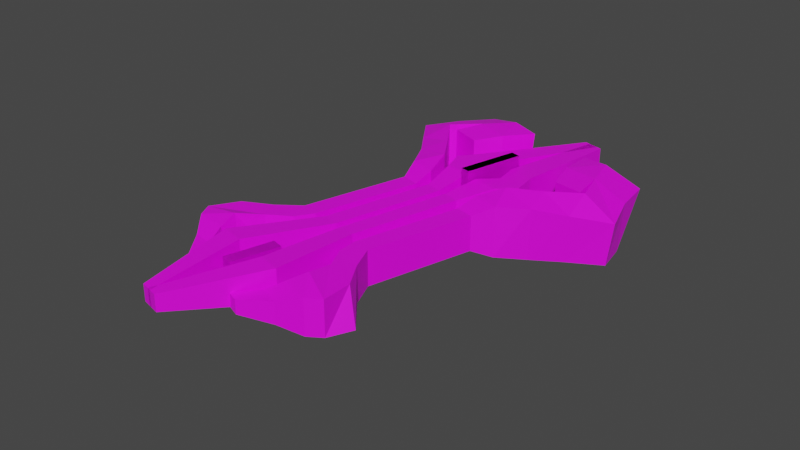 # Source: Reliquia.blend  (saved by Blender 3.4.6; exported with 4.5.12 LTS)
import bpy
from mathutils import Matrix  # noqa: F401  (used for matrix-valued properties, if any)

bpy.ops.wm.read_factory_settings(use_empty=True)
scene = bpy.context.scene
scene.name = 'Scene'

# ---- collections
col_collection = bpy.data.collections.new('Collection'); scene.collection.children.link(col_collection)

# ---- images (referenced by path relative to the original .blend; pixels are not part of the script)
import os
ASSET_DIR = os.environ.get("B2B_ASSET_DIR", "")  # directory of the original .blend (textures are referenced by path, not embedded)
HERE = os.path.dirname(os.path.abspath(__file__))  # packed textures are extracted next to this script under _unpacked/

def load_image(name, relpath, width, height, colorspace="sRGB"):
    """Load a texture the original file referenced (path relative to the .blend, or extracted next to this script)."""
    p = next((c for c in (os.path.join(HERE, relpath), os.path.join(ASSET_DIR, relpath)) if relpath and os.path.exists(c)), "")
    if p:
        img = bpy.data.images.load(p, check_existing=True)
        img.name = name
    else:  # same state as the original file: an image datablock whose file is absent (Cycles renders it pink)
        img = bpy.data.images.new(name, width, height)
        img.source = "FILE"
        img.filepath = "//" + (relpath or name)
    img.colorspace_settings.name = colorspace
    return img
img_reliquia_main_png = load_image('Reliquia_main.png', 'Reliquia_main.png', 1024, 1024, 'sRGB')

# ---- materials (node trees are filled in below, after node groups)
mat_material_002 = bpy.data.materials.new('Material.002')
mat_material_002.use_transparent_shadow = False

# ---- material node trees
mat_material_002.use_nodes = True; mat_material_002.node_tree.nodes.clear()
_N = mat_material_002.node_tree.nodes; _L = mat_material_002.node_tree.links
n0 = _N.new('ShaderNodeBsdfPrincipled'); n0.name = 'Principled BSDF'; n0.location = (10, 300)
n0.distribution = 'GGX'
n0.subsurface_method = 'RANDOM_WALK_SKIN'
n0.inputs[3].default_value = 1.45
n0.inputs[27].default_value = (0.0, 0.0, 0.0, 1.0)
n0.inputs[28].default_value = 1.0
n1 = _N.new('ShaderNodeOutputMaterial'); n1.name = 'Material Output'; n1.location = (300, 300)
n2 = _N.new('ShaderNodeTexImage'); n2.name = 'Image Texture'; n2.location = (-280, 280)
n2.image = img_reliquia_main_png
_L.new(n0.outputs[0], n1.inputs[0])
_L.new(n2.outputs[0], n0.inputs[0])
n1.is_active_output = True

# ---- world
world_world = bpy.data.worlds.new('World'); scene.world = world_world
world_world.use_nodes = True; world_world.node_tree.nodes.clear()
_N = world_world.node_tree.nodes; _L = world_world.node_tree.links
n0 = _N.new('ShaderNodeOutputWorld'); n0.name = 'World Output'; n0.location = (300, 300)
n1 = _N.new('ShaderNodeBackground'); n1.name = 'Background'; n1.location = (10, 300)
n1.inputs[0].default_value = (0.05088, 0.05088, 0.05088, 1.0)
_L.new(n1.outputs[0], n0.inputs[0])
n0.is_active_output = True
world_world.color = (0.05088, 0.05088, 0.05088)
world_world.use_sun_shadow = False
world_world.sun_shadow_jitter_overblur = 0.0

# ---- meshes
me_cube_002 = bpy.data.meshes.new('Cube.002')
me_cube_002.from_pydata([(-0.3821, -0.6173, -0.2148), (-0.3821, -0.6173, 0.2148), (-0.3821, 0.6173, -0.2148), (-0.3821, 0.6173, 0.2148), (0.3821, -0.6173, -0.2148), (0.3821, -0.6173, 0.2148), (0.3821, 0.6173, -0.2148), (0.3821, 0.6173, 0.2148), (-0.2708, 1.291, -0.3408), (-0.2708, 1.291, 0.3408), (0.9418, 1.291, -0.3408), (0.9418, 1.291, 0.3408), (0.2779, 1.665, -0.3408), (0.2779, 1.665, 0.3408), (1.49, 1.665, -0.3408), (1.49, 1.665, 0.3408), (-0.1536, 2.1, -0.3422), (-0.1536, 2.1, 0.3394), (1.059, 2.1, -0.3422), (1.059, 2.1, 0.3394), (-0.8115, 4.387, -0.2014), (-0.8115, 4.387, 0.1909), (-0.1135, 4.387, -0.2014), (-0.1135, 4.387, 0.1909), (-0.3821, -1.587, -0.2148), (-0.3821, -1.587, 0.2148), (0.3821, -1.587, -0.2148), (0.3821, -1.587, 0.2148), (0.2715, -3.283, -0.3083), (0.2715, -3.283, 0.3083), (1.369, -3.283, -0.3083), (1.369, -3.283, 0.3083), (-0.6632, -5.056, -0.1538), (-0.6632, -5.056, 0.1538), (-0.1161, -5.056, -0.1538), (-0.1161, -5.056, 0.1538)], [], [(0, 1, 3, 2), (3, 7, 11, 9), (6, 7, 5, 4), (4, 5, 27, 26), (2, 6, 4, 0), (7, 3, 1, 5), (9, 11, 15, 13), (2, 3, 9, 8), (7, 6, 10, 11), (6, 2, 8, 10), (12, 13, 17, 16), (8, 9, 13, 12), (11, 10, 14, 15), (10, 8, 12, 14), (19, 18, 22, 23), (15, 14, 18, 19), (14, 12, 16, 18), (13, 15, 19, 17), (20, 21, 23, 22), (18, 16, 20, 22), (17, 19, 23, 21), (16, 17, 21, 20), (27, 25, 29, 31), (1, 0, 24, 25), (0, 4, 26, 24), (5, 1, 25, 27), (30, 31, 35, 34), (26, 27, 31, 30), (24, 26, 30, 28), (25, 24, 28, 29), (34, 35, 33, 32), (28, 30, 34, 32), (29, 28, 32, 33), (31, 29, 33, 35)])
_uv = me_cube_002.uv_layers.new(name='UVMap')
_uv.uv.foreach_set('vector', [0.4157, 0.5708, 0.4157, 0.5708, 0.4535, 0.6, 0.4535, 0.6, 0.4535, 0.6, 0.4772, 0.5939, 0.5071, 0.6382, 0.4695, 0.6479, 0.4772, 0.5939, 0.4772, 0.5939, 0.4394, 0.5647, 0.4394, 0.5647, 0.4394, 0.5647, 0.4394, 0.5647, 0.3526, 0.3398, 0.3526, 0.3398, 0.4535, 0.6, 0.4772, 0.5939, 0.4394, 0.5647, 0.4157, 0.5708, 0.4772, 0.5939, 0.4535, 0.6, 0.4157, 0.5708, 0.4394, 0.5647, 0.4695, 0.6479, 0.5071, 0.6382, 0.5501, 0.661, 0.5125, 0.6707, 0.4535, 0.6, 0.4535, 0.6, 0.4695, 0.6479, 0.4695, 0.6479, 0.4772, 0.5939, 0.4772, 0.5939, 0.5071, 0.6382, 0.5071, 0.6382, 0.4772, 0.5939, 0.4535, 0.6, 0.4695, 0.6479, 0.5071, 0.6382, 0.5125, 0.6707, 0.5125, 0.6707, 0.5012, 0.7466, 0.5012, 0.7466, 0.4695, 0.6479, 0.4695, 0.6479, 0.5125, 0.6707, 0.5125, 0.6707, 0.5071, 0.6382, 0.5071, 0.6382, 0.5501, 0.661, 0.5501, 0.661, 0.5071, 0.6382, 0.4695, 0.6479, 0.5125, 0.6707, 0.5501, 0.661, 0.5413, 0.7363, 0.5413, 0.7363, 0.5879, 0.908, 0.5879, 0.908, 0.5501, 0.661, 0.5501, 0.661, 0.5413, 0.7363, 0.5413, 0.7363, 0.5501, 0.661, 0.5125, 0.6707, 0.5012, 0.7466, 0.5413, 0.7363, 0.5125, 0.6707, 0.5501, 0.661, 0.5413, 0.7363, 0.5012, 0.7466, 0.5662, 0.9136, 0.5662, 0.9136, 0.5879, 0.908, 0.5879, 0.908, 0.5413, 0.7363, 0.5012, 0.7466, 0.5662, 0.9136, 0.5879, 0.908, 0.5012, 0.7466, 0.5413, 0.7363, 0.5879, 0.908, 0.5662, 0.9136, 0.5012, 0.7466, 0.5012, 0.7466, 0.5662, 0.9136, 0.5662, 0.9136, 0.3526, 0.3398, 0.3289, 0.3459, 0.3357, 0.2429, 0.3619, 0.2362, 0.4157, 0.5708, 0.4157, 0.5708, 0.3289, 0.3459, 0.3289, 0.3459, 0.4157, 0.5708, 0.4394, 0.5647, 0.3526, 0.3398, 0.3289, 0.3459, 0.4394, 0.5647, 0.4157, 0.5708, 0.3289, 0.3459, 0.3526, 0.3398, 0.3619, 0.2362, 0.3619, 0.2362, 0.2679, 0.1128, 0.2679, 0.1128, 0.3526, 0.3398, 0.3526, 0.3398, 0.3619, 0.2362, 0.3619, 0.2362, 0.3289, 0.3459, 0.3526, 0.3398, 0.3619, 0.2362, 0.3357, 0.2429, 0.3289, 0.3459, 0.3289, 0.3459, 0.3357, 0.2429, 0.3357, 0.2429, 0.2679, 0.1128, 0.2679, 0.1128, 0.2509, 0.1172, 0.2509, 0.1172, 0.3357, 0.2429, 0.3619, 0.2362, 0.2679, 0.1128, 0.2509, 0.1172, 0.3357, 0.2429, 0.3357, 0.2429, 0.2509, 0.1172, 0.2509, 0.1172, 0.3619, 0.2362, 0.3357, 0.2429, 0.2509, 0.1172, 0.2679, 0.1128])
me_cube_002.materials.append(mat_material_002)
me_cube_002.update()
me_cube_004 = bpy.data.meshes.new('Cube.004')
me_cube_004.from_pydata([(-0.3821, -0.6173, -0.2148), (-0.3821, -0.6173, 0.2148), (-0.3821, 0.6173, -0.2148), (-0.3821, 0.6173, 0.2148), (0.3821, -0.6173, -0.2148), (0.3821, -0.6173, 0.2148), (0.3821, 0.6173, -0.2148), (0.3821, 0.6173, 0.2148)], [], [(0, 1, 3, 2), (2, 3, 7, 6), (6, 7, 5, 4), (4, 5, 1, 0), (2, 6, 4, 0), (7, 3, 1, 5)])
_uv = me_cube_004.uv_layers.new(name='UVMap')
_uv.uv.foreach_set('vector', [0.4519, 0.6811, 0.4519, 0.6811, 0.4612, 0.7172, 0.4612, 0.7172, 0.4612, 0.7172, 0.4612, 0.7172, 0.4671, 0.7157, 0.4671, 0.7157, 0.4671, 0.7157, 0.4671, 0.7157, 0.4578, 0.6796, 0.4578, 0.6796, 0.4578, 0.6796, 0.4578, 0.6796, 0.4519, 0.6811, 0.4519, 0.6811, 0.4612, 0.7172, 0.4671, 0.7157, 0.4578, 0.6796, 0.4519, 0.6811, 0.4671, 0.7157, 0.4612, 0.7172, 0.4519, 0.6811, 0.4578, 0.6796])
me_cube_004.materials.append(mat_material_002)
me_cube_004.update()
me_cube_005 = bpy.data.meshes.new('Cube.005')
me_cube_005.from_pydata([(-0.2668, -1.367, -0.3172), (-0.2668, -1.367, 0.3172), (-0.2668, 1.367, -0.3172), (-0.2668, 1.367, 0.3172), (0.2668, -1.367, -0.3172), (0.2668, -1.367, 0.3172), (0.2668, 1.367, -0.3172), (0.2668, 1.367, 0.3172), (0.0, 1.367, -0.3172), (0.0, 1.367, 0.3172), (0.0, -1.367, -0.3172), (0.0, -1.367, 0.3172)], [], [(0, 1, 3, 2), (8, 9, 7, 6), (6, 7, 5, 4), (10, 11, 1, 0), (8, 6, 4, 10), (9, 3, 1, 11), (7, 9, 11, 5), (2, 8, 10, 0), (4, 5, 11, 10), (2, 3, 9, 8)])
_uv = me_cube_005.uv_layers.new(name='UVMap')
_uv.uv.foreach_set('vector', [0.2948, 0.2582, 0.2948, 0.2582, 0.2821, 0.2311, 0.2821, 0.2311, 0.2855, 0.2298, 0.2855, 0.2298, 0.2889, 0.2286, 0.2889, 0.2286, 0.2889, 0.2286, 0.2889, 0.2286, 0.3015, 0.2557, 0.3015, 0.2557, 0.2981, 0.2569, 0.2981, 0.2569, 0.2948, 0.2582, 0.2948, 0.2582, 0.2855, 0.2298, 0.2889, 0.2286, 0.3015, 0.2557, 0.2981, 0.2569, 0.2855, 0.2298, 0.2821, 0.2311, 0.2948, 0.2582, 0.2981, 0.2569, 0.2889, 0.2286, 0.2855, 0.2298, 0.2981, 0.2569, 0.3015, 0.2557, 0.2821, 0.2311, 0.2855, 0.2298, 0.2981, 0.2569, 0.2948, 0.2582, 0.3015, 0.2557, 0.3015, 0.2557, 0.2981, 0.2569, 0.2981, 0.2569, 0.2821, 0.2311, 0.2821, 0.2311, 0.2855, 0.2298, 0.2855, 0.2298])
me_cube_005.materials.append(mat_material_002)
me_cube_005.update()
me_cube_007 = bpy.data.meshes.new('Cube.007')
me_cube_007.from_pydata([(-0.1774, -1.029, -0.5483), (-0.1774, -1.029, 0.5483), (-0.1774, 1.029, -0.5483), (-0.1774, 1.029, 0.5483), (0.1774, -1.029, -0.5483), (0.1774, -1.029, 0.5483), (0.1774, 1.029, -0.5483), (0.1774, 1.029, 0.5483), (-0.3727, 1.38, -0.7943), (-0.3727, 1.38, 0.7943), (0.1412, 1.38, -0.7943), (0.1412, 1.38, 0.7943), (-0.717, 1.845, -0.8585), (-0.7662, 1.821, 0.7788), (-0.08919, 1.849, -0.9962), (-0.08919, 1.849, 0.9962), (-1.192, 2.239, -0.7823), (-1.259, 2.22, 0.706), (-0.5676, 2.276, -0.9962), (-0.5676, 2.276, 0.9962), (-1.74, 2.663, -0.7052), (-1.833, 2.697, 0.6342), (-1.085, 2.718, -1.067), (-1.085, 2.718, 1.067), (-1.415, 3.254, -0.8053), (-1.484, 3.267, 0.7576), (-0.7568, 3.26, -1.067), (-0.7568, 3.26, 1.067), (-1.071, 3.727, -0.7015), (-1.197, 3.919, 0.7361), (-0.4472, 3.828, -1.067), (-0.4472, 3.828, 1.067), (-1.412, 3.253, -0.7791), (-0.7568, 3.26, -1.067), (-0.7568, 3.26, 1.067), (-1.104, 3.697, -0.68), (-0.4472, 3.828, -1.067), (-0.4472, 3.828, 1.067), (-0.1017, 3.217, -1.098), (-0.1017, 3.217, 1.035), (0.06566, 3.736, -0.7588), (0.09638, 3.832, 0.9734), (-0.9232, 2.77, -0.9016), (-0.9232, 2.77, 0.9636), (-0.3504, 2.732, -0.9293), (-0.3504, 2.732, 0.936), (-0.5055, -1.446, -0.5483), (-0.5055, -1.446, 0.5483), (0.06622, -1.386, -0.5483), (0.06622, -1.386, 0.5483), (-1.16, -1.903, -0.5357), (-0.9203, -1.837, 0.5609), (-0.2526, -1.75, -0.5357), (-0.2526, -1.75, 0.5609), (-1.079, -2.385, -0.5357), (-1.079, -2.385, 0.5609), (-0.2842, -2.263, 0.1021), (-0.4045, -2.226, 0.7279), (-0.8782, -2.61, -0.5357), (-0.8782, -2.61, 0.5609), (-0.2817, -2.543, -0.5357), (-0.2817, -2.543, 0.5609), (-0.4941, -2.887, -0.3564), (-0.4941, -2.887, 0.3207), (-0.1257, -2.845, -0.3564), (-0.1257, -2.845, 0.3207), (-0.01752, -3.284, -0.2224), (-0.01752, -3.284, 0.2107), (0.218, -3.258, -0.2224), (0.218, -3.258, 0.2107)], [], [(0, 1, 3, 2), (2, 3, 9, 8), (6, 7, 5, 4), (5, 1, 47, 49), (2, 6, 4, 0), (7, 3, 1, 5), (9, 11, 15, 13), (7, 6, 10, 11), (6, 2, 8, 10), (3, 7, 11, 9), (15, 14, 18, 19), (8, 9, 13, 12), (11, 10, 14, 15), (10, 8, 12, 14), (17, 19, 23, 21), (14, 12, 16, 18), (13, 15, 19, 17), (12, 13, 17, 16), (20, 21, 25, 24), (16, 17, 21, 20), (19, 18, 22, 23), (18, 16, 20, 22), (30, 31, 37, 36), (23, 22, 26, 27), (22, 20, 24, 26), (21, 23, 27, 25), (28, 29, 31, 30), (31, 27, 34, 37), (25, 27, 31, 29), (24, 25, 29, 28), (33, 36, 40, 38), (33, 32, 35, 36), (28, 30, 36, 35), (24, 28, 35, 32), (27, 26, 33, 34), (26, 24, 32, 33), (39, 38, 40, 41), (37, 34, 39, 41), (36, 37, 41, 40), (33, 38, 44, 42), (43, 42, 44, 45), (39, 34, 43, 45), (34, 33, 42, 43), (38, 39, 45, 44), (46, 48, 52, 50), (4, 5, 49, 48), (1, 0, 46, 47), (0, 4, 48, 46), (53, 51, 55, 57), (47, 46, 50, 51), (49, 47, 51, 53), (48, 49, 53, 52), (54, 56, 60, 58), (52, 53, 57, 56), (50, 52, 56, 54), (51, 50, 54, 55), (59, 58, 62, 63), (55, 54, 58, 59), (57, 55, 59, 61), (56, 57, 61, 60), (65, 63, 67, 69), (61, 59, 63, 65), (60, 61, 65, 64), (58, 60, 64, 62), (68, 69, 67, 66), (64, 65, 69, 68), (62, 64, 68, 66), (63, 62, 66, 67)])
_uv = me_cube_007.uv_layers.new(name='UVMap')
_uv.uv.foreach_set('vector', [0.2392, 0.3725, 0.2392, 0.3725, 0.3148, 0.5071, 0.3148, 0.5071, 0.3148, 0.5071, 0.3148, 0.5071, 0.3123, 0.5378, 0.3123, 0.5378, 0.3401, 0.498, 0.3401, 0.498, 0.2645, 0.3633, 0.2645, 0.3633, 0.2645, 0.3633, 0.2392, 0.3725, 0.1545, 0.3455, 0.2241, 0.3293, 0.3148, 0.5071, 0.3401, 0.498, 0.2645, 0.3633, 0.2392, 0.3725, 0.3401, 0.498, 0.3148, 0.5071, 0.2392, 0.3725, 0.2645, 0.3633, 0.3123, 0.5378, 0.3489, 0.5246, 0.3417, 0.5746, 0.2926, 0.5901, 0.3401, 0.498, 0.3401, 0.498, 0.3489, 0.5246, 0.3489, 0.5246, 0.3401, 0.498, 0.3148, 0.5071, 0.3123, 0.5378, 0.3489, 0.5246, 0.3148, 0.5071, 0.3401, 0.498, 0.3489, 0.5246, 0.3123, 0.5378, 0.3417, 0.5746, 0.3417, 0.5746, 0.3215, 0.6182, 0.3215, 0.6182, 0.3123, 0.5378, 0.3123, 0.5378, 0.2926, 0.5901, 0.2969, 0.5906, 0.3489, 0.5246, 0.3489, 0.5246, 0.3417, 0.5746, 0.3417, 0.5746, 0.3489, 0.5246, 0.3123, 0.5378, 0.2969, 0.5906, 0.3417, 0.5746, 0.21, 0.6939, 0.3215, 0.6182, 0.2203, 0.7204, 0.1627, 0.7494, 0.3417, 0.5746, 0.2969, 0.5906, 0.2163, 0.6927, 0.3215, 0.6182, 0.2926, 0.5901, 0.3417, 0.5746, 0.3215, 0.6182, 0.21, 0.6939, 0.2969, 0.5906, 0.2926, 0.5901, 0.21, 0.6939, 0.2163, 0.6927, 0.1675, 0.7428, 0.1627, 0.7494, 0.225, 0.7814, 0.2293, 0.7775, 0.2163, 0.6927, 0.21, 0.6939, 0.1627, 0.7494, 0.1675, 0.7428, 0.3215, 0.6182, 0.3215, 0.6182, 0.2203, 0.7204, 0.2203, 0.7204, 0.3215, 0.6182, 0.2163, 0.6927, 0.1675, 0.7428, 0.2203, 0.7204, 0.3384, 0.7846, 0.3384, 0.7846, 0.3384, 0.7846, 0.3384, 0.7846, 0.2203, 0.7204, 0.2203, 0.7204, 0.2792, 0.751, 0.2792, 0.751, 0.2203, 0.7204, 0.1675, 0.7428, 0.2293, 0.7775, 0.2792, 0.751, 0.1627, 0.7494, 0.2203, 0.7204, 0.2792, 0.751, 0.225, 0.7814, 0.2851, 0.8019, 0.2878, 0.8227, 0.3384, 0.7846, 0.3384, 0.7846, 0.3384, 0.7846, 0.2792, 0.751, 0.2792, 0.751, 0.3384, 0.7846, 0.225, 0.7814, 0.2792, 0.751, 0.3384, 0.7846, 0.2878, 0.8227, 0.2293, 0.7775, 0.225, 0.7814, 0.2878, 0.8227, 0.2851, 0.8019, 0.2792, 0.751, 0.3384, 0.7846, 0.3711, 0.7561, 0.3258, 0.7207, 0.2792, 0.751, 0.2295, 0.7773, 0.2807, 0.8008, 0.3384, 0.7846, 0.2851, 0.8019, 0.3384, 0.7846, 0.3384, 0.7846, 0.2807, 0.8008, 0.2293, 0.7775, 0.2851, 0.8019, 0.2807, 0.8008, 0.2295, 0.7773, 0.2792, 0.751, 0.2792, 0.751, 0.2792, 0.751, 0.2792, 0.751, 0.2792, 0.751, 0.2293, 0.7775, 0.2295, 0.7773, 0.2792, 0.751, 0.3258, 0.7207, 0.3258, 0.7207, 0.3711, 0.7561, 0.3795, 0.7626, 0.3384, 0.7846, 0.2792, 0.751, 0.3258, 0.7207, 0.3795, 0.7626, 0.3384, 0.7846, 0.3384, 0.7846, 0.3795, 0.7626, 0.3711, 0.7561, 0.2792, 0.751, 0.3258, 0.7207, 0.2764, 0.6915, 0.2357, 0.718, 0.2357, 0.718, 0.2357, 0.718, 0.2764, 0.6915, 0.2764, 0.6915, 0.3258, 0.7207, 0.2792, 0.751, 0.2357, 0.718, 0.2764, 0.6915, 0.2792, 0.751, 0.2792, 0.751, 0.2357, 0.718, 0.2357, 0.718, 0.3258, 0.7207, 0.3258, 0.7207, 0.2764, 0.6915, 0.2764, 0.6915, 0.1545, 0.3455, 0.2241, 0.3293, 0.1895, 0.3118, 0.0841, 0.3299, 0.2645, 0.3633, 0.2645, 0.3633, 0.2241, 0.3293, 0.2241, 0.3293, 0.2392, 0.3725, 0.2392, 0.3725, 0.1545, 0.3455, 0.1545, 0.3455, 0.2392, 0.3725, 0.2645, 0.3633, 0.2241, 0.3293, 0.1545, 0.3455, 0.1895, 0.3118, 0.1033, 0.3286, 0.08323, 0.2917, 0.1648, 0.2563, 0.1545, 0.3455, 0.1545, 0.3455, 0.0841, 0.3299, 0.1033, 0.3286, 0.2241, 0.3293, 0.1545, 0.3455, 0.1033, 0.3286, 0.1895, 0.3118, 0.2241, 0.3293, 0.2241, 0.3293, 0.1895, 0.3118, 0.1895, 0.3118, 0.08323, 0.2917, 0.1722, 0.2505, 0.1633, 0.23, 0.09023, 0.27, 0.1895, 0.3118, 0.1895, 0.3118, 0.1648, 0.2563, 0.1722, 0.2505, 0.0841, 0.3299, 0.1895, 0.3118, 0.1722, 0.2505, 0.08323, 0.2917, 0.1033, 0.3286, 0.0841, 0.3299, 0.08323, 0.2917, 0.08323, 0.2917, 0.09023, 0.27, 0.09023, 0.27, 0.1086, 0.2399, 0.1086, 0.2399, 0.08323, 0.2917, 0.08323, 0.2917, 0.09023, 0.27, 0.09023, 0.27, 0.1648, 0.2563, 0.08323, 0.2917, 0.09023, 0.27, 0.1633, 0.23, 0.1722, 0.2505, 0.1648, 0.2563, 0.1633, 0.23, 0.1633, 0.23, 0.1646, 0.2039, 0.1086, 0.2399, 0.158, 0.169, 0.1757, 0.1649, 0.1633, 0.23, 0.09023, 0.27, 0.1086, 0.2399, 0.1646, 0.2039, 0.1633, 0.23, 0.1633, 0.23, 0.1646, 0.2039, 0.1646, 0.2039, 0.09023, 0.27, 0.1633, 0.23, 0.1646, 0.2039, 0.1086, 0.2399, 0.1757, 0.1649, 0.1757, 0.1649, 0.158, 0.169, 0.158, 0.169, 0.1646, 0.2039, 0.1646, 0.2039, 0.1757, 0.1649, 0.1757, 0.1649, 0.1086, 0.2399, 0.1646, 0.2039, 0.1757, 0.1649, 0.158, 0.169, 0.1086, 0.2399, 0.1086, 0.2399, 0.158, 0.169, 0.158, 0.169])
me_cube_007.materials.append(mat_material_002)
me_cube_007.update()

# ---- objects
ob_cube = bpy.data.objects.new('Cube', me_cube_002)
ob_cube_001 = bpy.data.objects.new('Cube.001', me_cube_004)
ob_cube_002 = bpy.data.objects.new('Cube.002', me_cube_005)
ob_cube_003 = bpy.data.objects.new('Cube.003', me_cube_007)

# ---- transforms, parenting, visibility, modifiers, constraints
ob_cube.location = (2.6, -3.283, 1.151)
ob_cube.rotation_euler = (0.0, -0.0, -0.252)
ob_cube.scale = (0.4118, 0.9633, 1.0)
_m = ob_cube.modifiers.new('Mirror', 'MIRROR')
_m.mirror_object = ob_cube_001
ob_cube_001.location = (2.788, -1.599, 1.323)
ob_cube_001.rotation_euler = (0.0, -0.0, -0.252)
ob_cube_001.scale = (0.2479, 0.9428, 1.575)
_m = ob_cube_001.modifiers.new('Mirror', 'MIRROR')
ob_cube_002.location = (1.563, -6.232, 1.108)
ob_cube_002.rotation_euler = (-3.142, -0.0, -0.2673)
ob_cube_002.scale = (0.4365, 0.3325, 0.8131)
_m = ob_cube_002.modifiers.new('Mirror', 'MIRROR')
ob_cube_003.location = (1.48, -3.57, 1.019)
ob_cube_003.rotation_euler = (0.0, -0.0, -0.2701)
ob_cube_003.scale = (1.0, 1.0, 0.5988)
_m = ob_cube_003.modifiers.new('Mirror', 'MIRROR')
_m.mirror_object = ob_cube_002

# ---- collection membership
col_collection.objects.link(ob_cube)
col_collection.objects.link(ob_cube_001)
col_collection.objects.link(ob_cube_002)
col_collection.objects.link(ob_cube_003)

# ---- scene / render settings (as saved in the file)
scene.frame_start = 1; scene.frame_end = 250; scene.frame_set(1)
scene.render.engine = 'BLENDER_EEVEE_NEXT'
scene.cycles.sampling_pattern = 'TABULATED_SOBOL'
scene.cycles.use_light_tree = False
scene.view_settings.view_transform = 'Filmic'
bpy.context.view_layer.update()

# ---- added for rendering (the .blend has no active camera and no usable light): camera, sun
cam_auto = bpy.data.cameras.new('AutoCamera')
cam_auto.lens = 50.0
cam_auto.sensor_width = 36.0
cam_auto.clip_end = 1000.0
ob_auto_camera = bpy.data.objects.new('AutoCamera', cam_auto)
scene.collection.objects.link(ob_auto_camera)
ob_auto_camera.location = (13.0753, -16.4496, 9.62063)
ob_auto_camera.rotation_euler = (1.09748, -7.21219e-08, 0.694738)
scene.camera = ob_auto_camera
light_auto_sun = bpy.data.lights.new('AutoSun', 'SUN')
light_auto_sun.energy = 3.0
light_auto_sun.angle = 0.0523599
ob_auto_sun = bpy.data.objects.new('AutoSun', light_auto_sun)
scene.collection.objects.link(ob_auto_sun)
ob_auto_sun.rotation_euler = (0.872665, 0.174533, 0.523599)
bpy.context.view_layer.update()
